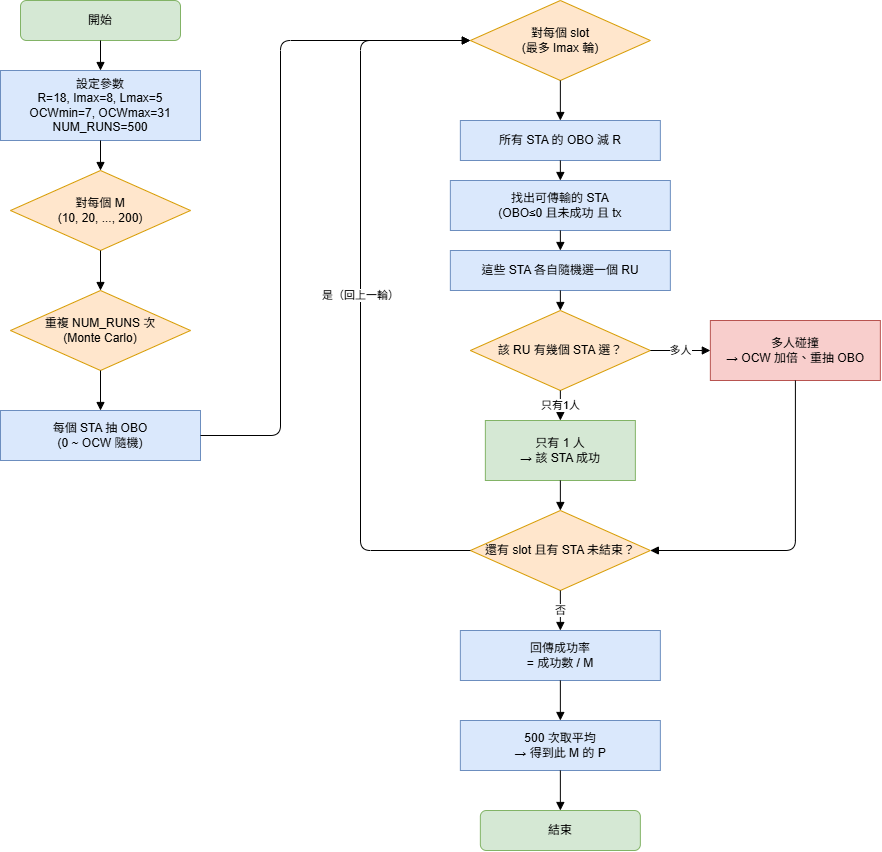

The diagram above was exported from draw.io. Its source (the exported page's mxGraphModel, read from the mxfile embedded in the PNG):
<mxGraphModel dx="1717" dy="935" grid="1" gridSize="10" guides="1" tooltips="1" connect="1" arrows="1" fold="1" page="1" pageScale="1" pageWidth="827" pageHeight="1169" math="0" shadow="0">
  <root>
    <mxCell id="0" />
    <mxCell id="1" parent="0" />
    <mxCell id="kLDPRdpnVts1aDMS23y8-1" parent="1" style="rounded=1;whiteSpace=wrap;html=1;fillColor=#d5e8d4;strokeColor=#82b366;" value="開始" vertex="1">
      <mxGeometry height="40" width="160" x="340" y="20" as="geometry" />
    </mxCell>
    <mxCell id="kLDPRdpnVts1aDMS23y8-2" parent="1" style="rounded=0;whiteSpace=wrap;html=1;fillColor=#dae8fc;strokeColor=#6c8ebf;" value="設定參數&#10;R=18, Imax=8, Lmax=5&#10;OCWmin=7, OCWmax=31&#10;NUM_RUNS=500" vertex="1">
      <mxGeometry height="70" width="200" x="320" y="90" as="geometry" />
    </mxCell>
    <mxCell id="kLDPRdpnVts1aDMS23y8-3" parent="1" style="rhombus;whiteSpace=wrap;html=1;fillColor=#ffe6cc;strokeColor=#d79b00;" value="對每個 M&#10;(10, 20, ..., 200)" vertex="1">
      <mxGeometry height="80" width="180" x="330" y="190" as="geometry" />
    </mxCell>
    <mxCell id="kLDPRdpnVts1aDMS23y8-4" parent="1" style="rhombus;whiteSpace=wrap;html=1;fillColor=#ffe6cc;strokeColor=#d79b00;" value="重複 NUM_RUNS 次&#10;(Monte Carlo)" vertex="1">
      <mxGeometry height="80" width="180" x="330" y="310" as="geometry" />
    </mxCell>
    <mxCell id="kLDPRdpnVts1aDMS23y8-5" parent="1" style="rounded=0;whiteSpace=wrap;html=1;fillColor=#dae8fc;strokeColor=#6c8ebf;" value="每個 STA 抽 OBO&#10;(0 ~ OCW 隨機)" vertex="1">
      <mxGeometry height="50" width="200" x="320" y="430" as="geometry" />
    </mxCell>
    <mxCell id="kLDPRdpnVts1aDMS23y8-6" parent="1" style="rhombus;whiteSpace=wrap;html=1;fillColor=#ffe6cc;strokeColor=#d79b00;" value="對每個 slot&#10;(最多 Imax 輪)" vertex="1">
      <mxGeometry height="80" width="180" x="789.86" y="20" as="geometry" />
    </mxCell>
    <mxCell id="kLDPRdpnVts1aDMS23y8-7" parent="1" style="rounded=0;whiteSpace=wrap;html=1;fillColor=#dae8fc;strokeColor=#6c8ebf;" value="所有 STA 的 OBO 減 R" vertex="1">
      <mxGeometry height="40" width="200" x="779.86" y="140" as="geometry" />
    </mxCell>
    <mxCell id="kLDPRdpnVts1aDMS23y8-8" parent="1" style="rounded=0;whiteSpace=wrap;html=1;fillColor=#dae8fc;strokeColor=#6c8ebf;" value="找出可傳輸的 STA&#10;(OBO≤0 且未成功 且 tx&lt;Lmax)" vertex="1">
      <mxGeometry height="50" width="220" x="769.86" y="200" as="geometry" />
    </mxCell>
    <mxCell id="kLDPRdpnVts1aDMS23y8-9" parent="1" style="rounded=0;whiteSpace=wrap;html=1;fillColor=#dae8fc;strokeColor=#6c8ebf;" value="這些 STA 各自隨機選一個 RU" vertex="1">
      <mxGeometry height="40" width="220" x="769.86" y="270" as="geometry" />
    </mxCell>
    <mxCell id="kLDPRdpnVts1aDMS23y8-10" parent="1" style="rhombus;whiteSpace=wrap;html=1;fillColor=#ffe6cc;strokeColor=#d79b00;" value="該 RU 有幾個 STA 選？" vertex="1">
      <mxGeometry height="80" width="180" x="789.86" y="330" as="geometry" />
    </mxCell>
    <mxCell id="kLDPRdpnVts1aDMS23y8-11" parent="1" style="rounded=0;whiteSpace=wrap;html=1;fillColor=#d5e8d4;strokeColor=#82b366;" value="只有 1 人&#10;→ 該 STA 成功" vertex="1">
      <mxGeometry height="60" width="150" x="804.86" y="440" as="geometry" />
    </mxCell>
    <mxCell id="kLDPRdpnVts1aDMS23y8-12" parent="1" style="rounded=0;whiteSpace=wrap;html=1;fillColor=#f8cecc;strokeColor=#b85450;" value="多人碰撞&#10;→ OCW 加倍、重抽 OBO" vertex="1">
      <mxGeometry height="60" width="170" x="1029.8600000000001" y="340" as="geometry" />
    </mxCell>
    <mxCell id="kLDPRdpnVts1aDMS23y8-13" parent="1" style="rhombus;whiteSpace=wrap;html=1;fillColor=#ffe6cc;strokeColor=#d79b00;" value="還有 slot 且有 STA 未結束？" vertex="1">
      <mxGeometry height="80" width="180" x="789.86" y="530" as="geometry" />
    </mxCell>
    <mxCell id="kLDPRdpnVts1aDMS23y8-14" parent="1" style="rounded=0;whiteSpace=wrap;html=1;fillColor=#dae8fc;strokeColor=#6c8ebf;" value="回傳成功率&#10;= 成功數 / M" vertex="1">
      <mxGeometry height="50" width="200" x="779.86" y="650" as="geometry" />
    </mxCell>
    <mxCell id="kLDPRdpnVts1aDMS23y8-15" parent="1" style="rounded=0;whiteSpace=wrap;html=1;fillColor=#dae8fc;strokeColor=#6c8ebf;" value="500 次取平均&#10;→ 得到此 M 的 P" vertex="1">
      <mxGeometry height="50" width="200" x="779.86" y="740" as="geometry" />
    </mxCell>
    <mxCell id="kLDPRdpnVts1aDMS23y8-17" parent="1" style="rounded=1;whiteSpace=wrap;html=1;fillColor=#d5e8d4;strokeColor=#82b366;" value="結束" vertex="1">
      <mxGeometry height="40" width="160" x="799.86" y="830" as="geometry" />
    </mxCell>
    <mxCell id="kLDPRdpnVts1aDMS23y8-18" edge="1" parent="1" source="kLDPRdpnVts1aDMS23y8-1" style="edgeStyle=orthogonalEdgeStyle;html=1;endArrow=block;" target="kLDPRdpnVts1aDMS23y8-2">
      <mxGeometry relative="1" as="geometry" />
    </mxCell>
    <mxCell id="kLDPRdpnVts1aDMS23y8-19" edge="1" parent="1" source="kLDPRdpnVts1aDMS23y8-2" style="edgeStyle=orthogonalEdgeStyle;html=1;endArrow=block;" target="kLDPRdpnVts1aDMS23y8-3">
      <mxGeometry relative="1" as="geometry" />
    </mxCell>
    <mxCell id="kLDPRdpnVts1aDMS23y8-20" edge="1" parent="1" source="kLDPRdpnVts1aDMS23y8-3" style="edgeStyle=orthogonalEdgeStyle;html=1;endArrow=block;" target="kLDPRdpnVts1aDMS23y8-4">
      <mxGeometry relative="1" as="geometry" />
    </mxCell>
    <mxCell id="kLDPRdpnVts1aDMS23y8-21" edge="1" parent="1" source="kLDPRdpnVts1aDMS23y8-4" style="edgeStyle=orthogonalEdgeStyle;html=1;endArrow=block;" target="kLDPRdpnVts1aDMS23y8-5">
      <mxGeometry relative="1" as="geometry" />
    </mxCell>
    <mxCell id="kLDPRdpnVts1aDMS23y8-22" edge="1" parent="1" source="kLDPRdpnVts1aDMS23y8-5" style="edgeStyle=orthogonalEdgeStyle;html=1;endArrow=block;" target="kLDPRdpnVts1aDMS23y8-6">
      <mxGeometry relative="1" as="geometry">
        <Array as="points">
          <mxPoint x="600" y="455.06" />
          <mxPoint x="600" y="60" />
        </Array>
      </mxGeometry>
    </mxCell>
    <mxCell id="kLDPRdpnVts1aDMS23y8-23" edge="1" parent="1" source="kLDPRdpnVts1aDMS23y8-6" style="edgeStyle=orthogonalEdgeStyle;html=1;endArrow=block;" target="kLDPRdpnVts1aDMS23y8-7">
      <mxGeometry relative="1" as="geometry" />
    </mxCell>
    <mxCell id="kLDPRdpnVts1aDMS23y8-24" edge="1" parent="1" source="kLDPRdpnVts1aDMS23y8-7" style="edgeStyle=orthogonalEdgeStyle;html=1;endArrow=block;" target="kLDPRdpnVts1aDMS23y8-8">
      <mxGeometry relative="1" as="geometry" />
    </mxCell>
    <mxCell id="kLDPRdpnVts1aDMS23y8-25" edge="1" parent="1" source="kLDPRdpnVts1aDMS23y8-8" style="edgeStyle=orthogonalEdgeStyle;html=1;endArrow=block;" target="kLDPRdpnVts1aDMS23y8-9">
      <mxGeometry relative="1" as="geometry" />
    </mxCell>
    <mxCell id="kLDPRdpnVts1aDMS23y8-26" edge="1" parent="1" source="kLDPRdpnVts1aDMS23y8-9" style="edgeStyle=orthogonalEdgeStyle;html=1;endArrow=block;" target="kLDPRdpnVts1aDMS23y8-10">
      <mxGeometry relative="1" as="geometry" />
    </mxCell>
    <mxCell id="kLDPRdpnVts1aDMS23y8-27" edge="1" parent="1" source="kLDPRdpnVts1aDMS23y8-10" style="edgeStyle=orthogonalEdgeStyle;html=1;endArrow=block;" target="kLDPRdpnVts1aDMS23y8-11" value="只有1人">
      <mxGeometry relative="1" as="geometry" />
    </mxCell>
    <mxCell id="kLDPRdpnVts1aDMS23y8-28" edge="1" parent="1" source="kLDPRdpnVts1aDMS23y8-10" style="edgeStyle=orthogonalEdgeStyle;html=1;endArrow=block;" target="kLDPRdpnVts1aDMS23y8-12" value="多人">
      <mxGeometry relative="1" as="geometry" />
    </mxCell>
    <mxCell id="kLDPRdpnVts1aDMS23y8-29" edge="1" parent="1" source="kLDPRdpnVts1aDMS23y8-11" style="edgeStyle=orthogonalEdgeStyle;html=1;endArrow=block;exitX=0.5;exitY=1;exitDx=0;exitDy=0;" target="kLDPRdpnVts1aDMS23y8-13">
      <mxGeometry relative="1" as="geometry">
        <Array as="points">
          <mxPoint x="879.86" y="530" />
        </Array>
      </mxGeometry>
    </mxCell>
    <mxCell id="kLDPRdpnVts1aDMS23y8-30" edge="1" parent="1" source="kLDPRdpnVts1aDMS23y8-12" style="edgeStyle=orthogonalEdgeStyle;html=1;endArrow=block;" target="kLDPRdpnVts1aDMS23y8-13">
      <mxGeometry relative="1" as="geometry">
        <Array as="points">
          <mxPoint x="1114.8600000000001" y="570" />
        </Array>
      </mxGeometry>
    </mxCell>
    <mxCell id="kLDPRdpnVts1aDMS23y8-31" edge="1" parent="1" source="kLDPRdpnVts1aDMS23y8-13" style="edgeStyle=orthogonalEdgeStyle;html=1;endArrow=block;exitX=0;exitY=0.5;entryX=0;entryY=0.5;entryDx=0;entryDy=0;" target="kLDPRdpnVts1aDMS23y8-6" value="是（回上一輪）">
      <mxGeometry relative="1" as="geometry">
        <Array as="points">
          <mxPoint x="680" y="570" />
          <mxPoint x="680" y="60" />
        </Array>
      </mxGeometry>
    </mxCell>
    <mxCell id="kLDPRdpnVts1aDMS23y8-32" edge="1" parent="1" style="edgeStyle=orthogonalEdgeStyle;html=1;endArrow=block;" target="kLDPRdpnVts1aDMS23y8-14" value="否">
      <mxGeometry relative="1" as="geometry">
        <mxPoint x="879.86" y="610" as="sourcePoint" />
      </mxGeometry>
    </mxCell>
    <mxCell id="kLDPRdpnVts1aDMS23y8-33" edge="1" parent="1" source="kLDPRdpnVts1aDMS23y8-14" style="edgeStyle=orthogonalEdgeStyle;html=1;endArrow=block;" target="kLDPRdpnVts1aDMS23y8-15">
      <mxGeometry relative="1" as="geometry" />
    </mxCell>
    <mxCell id="kLDPRdpnVts1aDMS23y8-34" edge="1" parent="1" source="kLDPRdpnVts1aDMS23y8-15" style="edgeStyle=orthogonalEdgeStyle;html=1;endArrow=block;">
      <mxGeometry relative="1" as="geometry">
        <mxPoint x="879.8600000000001" y="830" as="targetPoint" />
      </mxGeometry>
    </mxCell>
  </root>
</mxGraphModel>